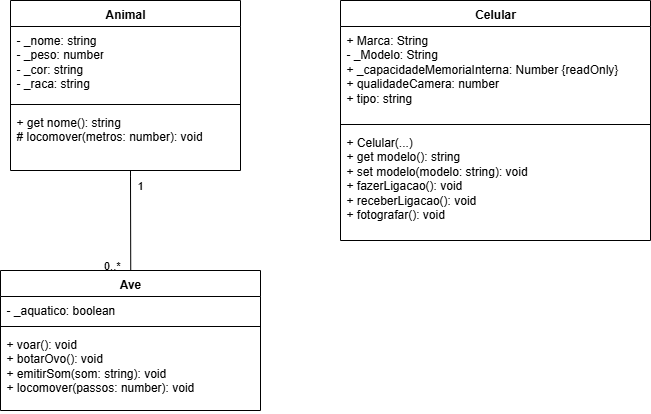

The diagram above was exported from draw.io. Its source (the exported page's mxGraphModel, read from the mxfile embedded in the PNG):
<mxGraphModel dx="1028" dy="595" grid="1" gridSize="10" guides="1" tooltips="1" connect="1" arrows="1" fold="1" page="1" pageScale="1" pageWidth="827" pageHeight="1169" math="0" shadow="0">
  <root>
    <mxCell id="0" />
    <mxCell id="1" parent="0" />
    <mxCell id="2o0gJqs7ARTN1i_Wz_S2-6" value="" style="endArrow=none;html=1;edgeStyle=orthogonalEdgeStyle;rounded=0;exitX=0.517;exitY=0.858;exitDx=0;exitDy=0;exitPerimeter=0;" parent="1" edge="1">
      <mxGeometry relative="1" as="geometry">
        <mxPoint x="222.54999999999995" y="190.00199999999998" as="sourcePoint" />
        <mxPoint x="220.25" y="293.40999999999997" as="targetPoint" />
        <Array as="points">
          <mxPoint x="220" y="190.41" />
          <mxPoint x="220" y="196.41" />
        </Array>
      </mxGeometry>
    </mxCell>
    <mxCell id="2o0gJqs7ARTN1i_Wz_S2-7" value="1" style="edgeLabel;resizable=0;html=1;align=left;verticalAlign=bottom;" parent="2o0gJqs7ARTN1i_Wz_S2-6" connectable="0" vertex="1">
      <mxGeometry x="-1" relative="1" as="geometry">
        <mxPoint x="2" y="23" as="offset" />
      </mxGeometry>
    </mxCell>
    <mxCell id="2o0gJqs7ARTN1i_Wz_S2-8" value="0..*" style="edgeLabel;resizable=0;html=1;align=right;verticalAlign=bottom;" parent="2o0gJqs7ARTN1i_Wz_S2-6" connectable="0" vertex="1">
      <mxGeometry x="1" relative="1" as="geometry">
        <mxPoint x="-10" as="offset" />
      </mxGeometry>
    </mxCell>
    <mxCell id="2o0gJqs7ARTN1i_Wz_S2-19" value="Celular" style="swimlane;fontStyle=1;align=center;verticalAlign=top;childLayout=stackLayout;horizontal=1;startSize=26;horizontalStack=0;resizeParent=1;resizeParentMax=0;resizeLast=0;collapsible=1;marginBottom=0;whiteSpace=wrap;html=1;" parent="1" vertex="1">
      <mxGeometry x="430" y="20" width="310" height="240" as="geometry" />
    </mxCell>
    <mxCell id="2o0gJqs7ARTN1i_Wz_S2-20" value="+ Marca: String&lt;div&gt;- _Modelo: String&lt;/div&gt;&lt;div&gt;+ _capacidadeMemoriaInterna: Number {readOnly}&lt;/div&gt;&lt;div&gt;&lt;div&gt;+ qualidadeCamera: number&amp;nbsp;&amp;nbsp;&lt;/div&gt;&lt;div&gt;+ tipo: string&amp;nbsp; &amp;nbsp;&amp;nbsp;&lt;/div&gt;&lt;/div&gt;" style="text;strokeColor=none;fillColor=none;align=left;verticalAlign=top;spacingLeft=4;spacingRight=4;overflow=hidden;rotatable=0;points=[[0,0.5],[1,0.5]];portConstraint=eastwest;whiteSpace=wrap;html=1;" parent="2o0gJqs7ARTN1i_Wz_S2-19" vertex="1">
      <mxGeometry y="26" width="310" height="94" as="geometry" />
    </mxCell>
    <mxCell id="2o0gJqs7ARTN1i_Wz_S2-21" value="" style="line;strokeWidth=1;fillColor=none;align=left;verticalAlign=middle;spacingTop=-1;spacingLeft=3;spacingRight=3;rotatable=0;labelPosition=right;points=[];portConstraint=eastwest;strokeColor=inherit;" parent="2o0gJqs7ARTN1i_Wz_S2-19" vertex="1">
      <mxGeometry y="120" width="310" height="8" as="geometry" />
    </mxCell>
    <mxCell id="2o0gJqs7ARTN1i_Wz_S2-22" value="&lt;div&gt;+ Celular(...)&amp;nbsp; &amp;nbsp; &amp;nbsp; &amp;nbsp; &amp;nbsp; &amp;nbsp; &amp;nbsp;&lt;/div&gt;&lt;div&gt;+ get modelo(): string&amp;nbsp; &amp;nbsp; &amp;nbsp;&lt;/div&gt;&lt;div&gt;+ set modelo(modelo: string): void&amp;nbsp;&lt;/div&gt;&lt;div&gt;+ fazerLigacao(): void&amp;nbsp; &amp;nbsp; &amp;nbsp;&lt;/div&gt;&lt;div&gt;+ receberLigacao(): void&amp;nbsp;&amp;nbsp;&lt;/div&gt;&lt;div&gt;+ fotografar(): void&amp;nbsp;&lt;/div&gt;" style="text;strokeColor=none;fillColor=none;align=left;verticalAlign=top;spacingLeft=4;spacingRight=4;overflow=hidden;rotatable=0;points=[[0,0.5],[1,0.5]];portConstraint=eastwest;whiteSpace=wrap;html=1;" parent="2o0gJqs7ARTN1i_Wz_S2-19" vertex="1">
      <mxGeometry y="128" width="310" height="112" as="geometry" />
    </mxCell>
    <mxCell id="2o0gJqs7ARTN1i_Wz_S2-24" value="Animal" style="swimlane;fontStyle=1;align=center;verticalAlign=top;childLayout=stackLayout;horizontal=1;startSize=26;horizontalStack=0;resizeParent=1;resizeParentMax=0;resizeLast=0;collapsible=1;marginBottom=0;whiteSpace=wrap;html=1;" parent="1" vertex="1">
      <mxGeometry x="100" y="20" width="230" height="170" as="geometry" />
    </mxCell>
    <mxCell id="2o0gJqs7ARTN1i_Wz_S2-25" value="&lt;div&gt;- _nome: string&lt;/div&gt;&lt;div&gt;- _peso: number&lt;/div&gt;&lt;div&gt;- _cor: string&lt;/div&gt;&lt;div&gt;- _raca: string&lt;/div&gt;&lt;div&gt;&lt;br&gt;&lt;/div&gt;" style="text;strokeColor=none;fillColor=none;align=left;verticalAlign=top;spacingLeft=4;spacingRight=4;overflow=hidden;rotatable=0;points=[[0,0.5],[1,0.5]];portConstraint=eastwest;whiteSpace=wrap;html=1;" parent="2o0gJqs7ARTN1i_Wz_S2-24" vertex="1">
      <mxGeometry y="26" width="230" height="74" as="geometry" />
    </mxCell>
    <mxCell id="2o0gJqs7ARTN1i_Wz_S2-26" value="" style="line;strokeWidth=1;fillColor=none;align=left;verticalAlign=middle;spacingTop=-1;spacingLeft=3;spacingRight=3;rotatable=0;labelPosition=right;points=[];portConstraint=eastwest;strokeColor=inherit;" parent="2o0gJqs7ARTN1i_Wz_S2-24" vertex="1">
      <mxGeometry y="100" width="230" height="8" as="geometry" />
    </mxCell>
    <mxCell id="2o0gJqs7ARTN1i_Wz_S2-27" value="&lt;div&gt;+ get nome(): string&lt;/div&gt;&lt;div&gt;# locomover(metros: number): void&lt;/div&gt;" style="text;strokeColor=none;fillColor=none;align=left;verticalAlign=top;spacingLeft=4;spacingRight=4;overflow=hidden;rotatable=0;points=[[0,0.5],[1,0.5]];portConstraint=eastwest;whiteSpace=wrap;html=1;" parent="2o0gJqs7ARTN1i_Wz_S2-24" vertex="1">
      <mxGeometry y="108" width="230" height="62" as="geometry" />
    </mxCell>
    <mxCell id="2o0gJqs7ARTN1i_Wz_S2-28" value="Ave" style="swimlane;fontStyle=1;align=center;verticalAlign=top;childLayout=stackLayout;horizontal=1;startSize=26;horizontalStack=0;resizeParent=1;resizeParentMax=0;resizeLast=0;collapsible=1;marginBottom=0;whiteSpace=wrap;html=1;" parent="1" vertex="1">
      <mxGeometry x="90" y="290" width="260" height="140" as="geometry" />
    </mxCell>
    <mxCell id="2o0gJqs7ARTN1i_Wz_S2-29" value="&lt;div&gt;- _aquatico: boolean&lt;/div&gt;&lt;div&gt;&lt;br&gt;&lt;/div&gt;" style="text;strokeColor=none;fillColor=none;align=left;verticalAlign=top;spacingLeft=4;spacingRight=4;overflow=hidden;rotatable=0;points=[[0,0.5],[1,0.5]];portConstraint=eastwest;whiteSpace=wrap;html=1;" parent="2o0gJqs7ARTN1i_Wz_S2-28" vertex="1">
      <mxGeometry y="26" width="260" height="26" as="geometry" />
    </mxCell>
    <mxCell id="2o0gJqs7ARTN1i_Wz_S2-30" value="" style="line;strokeWidth=1;fillColor=none;align=left;verticalAlign=middle;spacingTop=-1;spacingLeft=3;spacingRight=3;rotatable=0;labelPosition=right;points=[];portConstraint=eastwest;strokeColor=inherit;" parent="2o0gJqs7ARTN1i_Wz_S2-28" vertex="1">
      <mxGeometry y="52" width="260" height="8" as="geometry" />
    </mxCell>
    <mxCell id="2o0gJqs7ARTN1i_Wz_S2-31" value="&lt;div&gt;&lt;span style=&quot;background-color: transparent; color: light-dark(rgb(0, 0, 0), rgb(255, 255, 255));&quot;&gt;+ voar(): void&lt;/span&gt;&lt;/div&gt;&lt;div&gt;+ botarOvo(): void&lt;/div&gt;&lt;div&gt;+ emitirSom(som: string): void&lt;/div&gt;&lt;div&gt;+ locomover(passos: number): void&lt;/div&gt;&lt;div&gt;&lt;br&gt;&lt;/div&gt;" style="text;strokeColor=none;fillColor=none;align=left;verticalAlign=top;spacingLeft=4;spacingRight=4;overflow=hidden;rotatable=0;points=[[0,0.5],[1,0.5]];portConstraint=eastwest;whiteSpace=wrap;html=1;" parent="2o0gJqs7ARTN1i_Wz_S2-28" vertex="1">
      <mxGeometry y="60" width="260" height="80" as="geometry" />
    </mxCell>
  </root>
</mxGraphModel>